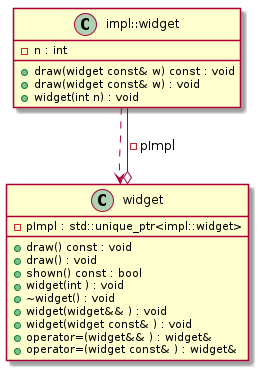

The diagram above was rendered by PlantUML. Its source (embedded in the PNG):
@startuml
class "impl::widget" as C_0000000237

class "widget" as C_0000000239

class C_0000000237 {
+draw(widget const& w) const : void
+draw(widget const& w) : void
+widget(int n) : void
-n : int
}
C_0000000237 ..> C_0000000239

class C_0000000239 {
+draw() const : void
+draw() : void
+shown() const : bool
+widget(int ) : void
+~widget() : void
+widget(widget&& ) : void
+widget(widget const& ) : void
+operator=(widget&& ) : widget&
+operator=(widget const& ) : widget&
-pImpl : std::unique_ptr<impl::widget>
}
C_0000000239 o-- C_0000000237 : -pImpl

@enduml